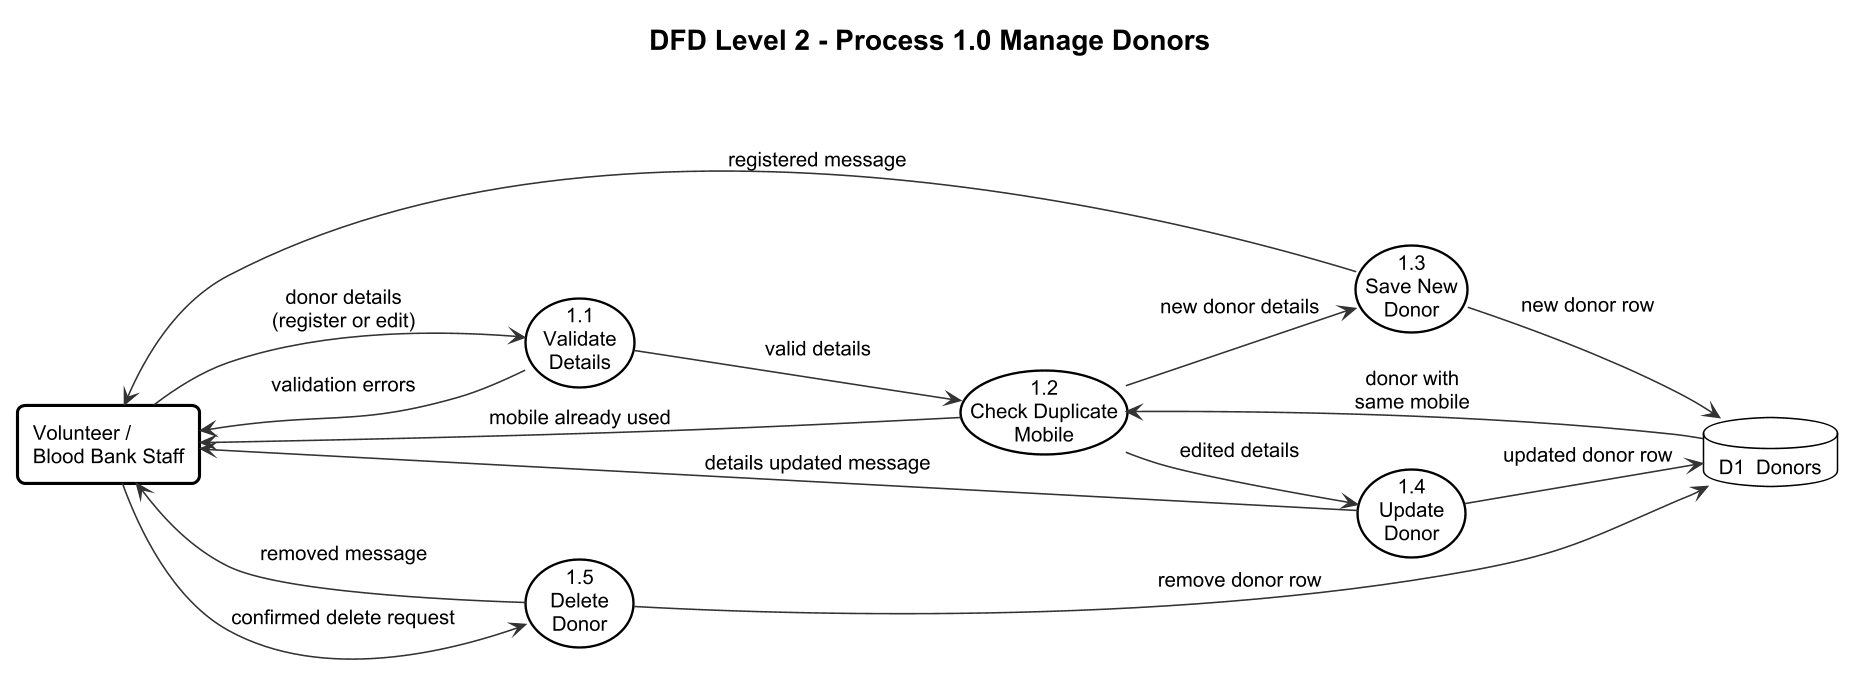

The diagram above was rendered by PlantUML. Its source (embedded in the PNG):
@startuml
!include _dfd-style.iuml

title DFD Level 2 - Process 1.0 Manage Donors

rectangle "Volunteer /\nBlood Bank Staff" as Staff

usecase "1.1\nValidate\nDetails" as P11
usecase "1.2\nCheck Duplicate\nMobile" as P12
usecase "1.3\nSave New\nDonor" as P13
usecase "1.4\nUpdate\nDonor" as P14
usecase "1.5\nDelete\nDonor" as P15

database "D1  Donors" as D1

Staff --> P11 : donor details\n(register or edit)
P11 --> Staff : validation errors
P11 --> P12 : valid details
D1 --> P12 : donor with\nsame mobile
P12 --> Staff : mobile already used
P12 --> P13 : new donor details
P12 --> P14 : edited details
P13 --> D1 : new donor row
P14 --> D1 : updated donor row
Staff --> P15 : confirmed delete request
P15 --> D1 : remove donor row
P13 --> Staff : registered message
P14 --> Staff : details updated message
P15 --> Staff : removed message
@enduml